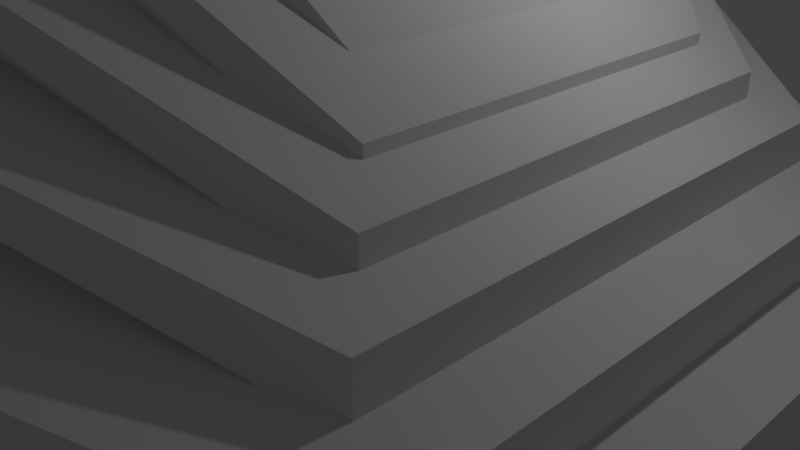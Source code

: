# Source: BladedDecoration.blend  (saved by Blender 2.79.0; exported with 4.5.12 LTS)
import bpy
from mathutils import Matrix  # noqa: F401  (used for matrix-valued properties, if any)

bpy.ops.wm.read_factory_settings(use_empty=True)
scene = bpy.context.scene
scene.name = 'Scene'

# ---- collections
col_collection_1 = bpy.data.collections.new('Collection 1'); scene.collection.children.link(col_collection_1)

# ---- world
world_world = bpy.data.worlds.new('World'); scene.world = world_world
world_world.color = (0.05088, 0.05088, 0.05088)
world_world.use_sun_shadow = False
world_world.sun_shadow_jitter_overblur = 0.0
world_world.cycles.sampling_method = 'MANUAL'

# ---- cameras
cam_camera = bpy.data.cameras.new('Camera')
cam_camera.clip_end = 100.0
cam_camera.lens = 35.0
cam_camera.sensor_width = 32.0
cam_camera.sensor_height = 18.0
cam_camera.ortho_scale = 7.314
cam_camera.dof.focus_distance = 0.0
cam_camera.dof.aperture_fstop = 128.0

# ---- lights
light_lamp = bpy.data.lights.new('Lamp', 'POINT')
light_lamp.transmission_factor = 0.0
light_lamp.cutoff_distance = 30.0
light_lamp.energy = 100.0
light_lamp.shadow_buffer_clip_start = 1.001
light_lamp.shadow_soft_size = 0.1
light_lamp.shadow_maximum_resolution = 0.006
light_lamp.use_absolute_resolution = True

# ---- meshes
me_cube = bpy.data.meshes.new('Cube')
me_cube.from_pydata([(-0.9362, -1.0, -1.0), (-1.7, -2.446, 4.189), (-0.9362, 1.0, -1.0), (-1.7, 2.446, 4.189), (1.064, -1.0, -1.0), (1.064, -1.0, 1.0), (1.064, 1.0, -1.0), (1.064, 1.0, 1.0), (-0.7695, 0.8332, 0.862), (-0.7695, -0.8332, 0.862), (-1.292, -2.038, 7.929), (-1.292, 2.038, 7.929), (0.897, 0.8332, 0.862), (0.897, 0.8332, 2.528), (0.897, -0.8332, 0.862), (0.897, -0.8332, 2.528), (-0.6264, 0.6902, 2.558), (-0.6264, -0.6902, 2.558), (-0.9423, -1.688, 11.38), (-0.9423, 1.688, 11.38), (0.7539, 0.6902, 2.558), (0.7539, 0.6902, 3.939), (0.7539, -0.6902, 2.558), (0.7539, -0.6902, 3.939), (-0.5192, 0.583, 3.86), (-0.5192, -0.583, 3.86), (-0.6801, -1.426, 14.04), (-0.6801, 1.426, 14.04), (0.6467, 0.583, 3.86), (0.6467, 0.583, 5.026), (0.6467, -0.583, 3.86), (0.6467, -0.583, 5.026), (-0.4296, 0.4934, 4.906), (-0.4296, -0.4934, 4.906), (-0.4609, -1.207, 16.16), (-0.4609, 1.207, 16.16), (0.5571, 0.4934, 4.906), (0.5571, 0.4934, 5.893), (0.5571, -0.4934, 4.906), (0.5571, -0.4934, 5.893), (-0.344, 0.4078, 5.828), (-0.344, -0.4078, 5.828), (-0.2515, -0.9976, 18.0), (-0.2515, 0.9976, 18.0), (0.4715, 0.4078, 5.828), (0.4715, 0.4078, 6.644), (0.4715, -0.4078, 5.828), (0.4715, -0.4078, 6.644), (-0.2757, 0.3395, 6.661), (-0.2757, -0.3395, 6.661), (-0.0844, -0.8305, 19.88), (-0.0844, 0.8305, 19.88), (0.4032, 0.3395, 6.661), (0.4032, 0.3395, 7.413), (0.4032, -0.3395, 6.661), (0.4032, -0.3395, 7.413), (-0.2176, 0.2813, 7.449), (-0.2176, -0.2813, 7.449), (0.05781, -0.6883, 21.34), (0.05781, 0.6883, 21.34), (0.3451, 0.2813, 7.449), (0.3451, 0.2813, 8.012), (0.3451, -0.2813, 7.449), (0.3451, -0.2813, 8.012), (-0.1691, 0.2329, 8.044), (-0.1691, -0.2329, 8.044), (0.1763, -0.5697, 22.83), (0.1763, 0.5697, 22.83), (0.2966, 0.2329, 8.044), (0.2966, 0.2329, 8.621), (0.2966, -0.2329, 8.044), (0.2966, -0.2329, 8.621), (-0.1178, 0.1815, 8.562), (-0.1178, -0.1815, 8.562), (0.302, -0.4441, 23.71), (0.302, 0.4441, 23.71), (0.2453, 0.1815, 8.562), (0.2453, 0.1815, 8.98), (0.2453, -0.1815, 8.562), (0.2453, -0.1815, 8.98), (-0.08256, 0.1463, 8.836), (-0.08256, -0.1463, 8.836), (0.3881, -0.3579, 24.55), (0.3881, 0.3579, 24.55), (0.2101, 0.1463, 8.836), (0.2101, 0.1463, 9.324), (0.2101, -0.1463, 8.836), (0.2101, -0.1463, 9.324)], [], [(0, 2, 3, 1), (2, 6, 7, 3), (6, 4, 5, 7), (4, 0, 1, 5), (2, 0, 4, 6), (7, 5, 1, 3), (9, 8, 11, 10), (8, 12, 13, 11), (12, 14, 15, 13), (14, 9, 10, 15), (8, 9, 14, 12), (13, 15, 10, 11), (17, 16, 19, 18), (16, 20, 21, 19), (20, 22, 23, 21), (22, 17, 18, 23), (16, 17, 22, 20), (21, 23, 18, 19), (25, 24, 27, 26), (24, 28, 29, 27), (28, 30, 31, 29), (30, 25, 26, 31), (24, 25, 30, 28), (29, 31, 26, 27), (33, 32, 35, 34), (32, 36, 37, 35), (36, 38, 39, 37), (38, 33, 34, 39), (32, 33, 38, 36), (37, 39, 34, 35), (41, 40, 43, 42), (40, 44, 45, 43), (44, 46, 47, 45), (46, 41, 42, 47), (40, 41, 46, 44), (45, 47, 42, 43), (49, 48, 51, 50), (48, 52, 53, 51), (52, 54, 55, 53), (54, 49, 50, 55), (48, 49, 54, 52), (53, 55, 50, 51), (57, 56, 59, 58), (56, 60, 61, 59), (60, 62, 63, 61), (62, 57, 58, 63), (56, 57, 62, 60), (61, 63, 58, 59), (65, 64, 67, 66), (64, 68, 69, 67), (68, 70, 71, 69), (70, 65, 66, 71), (64, 65, 70, 68), (69, 71, 66, 67), (73, 72, 75, 74), (72, 76, 77, 75), (76, 78, 79, 77), (78, 73, 74, 79), (72, 73, 78, 76), (77, 79, 74, 75), (81, 82, 83, 80), (80, 83, 85, 84), (84, 85, 87, 86), (86, 87, 82, 81), (80, 84, 86, 81), (85, 83, 82, 87)])
me_cube.use_remesh_preserve_volume = False
me_cube.use_remesh_preserve_attributes = False
me_cube.use_mirror_vertex_groups = False
me_cube.update()

# ---- objects
ob_bladeddecor = bpy.data.objects.new('BladedDecor', me_cube)
ob_lamp = bpy.data.objects.new('Lamp', light_lamp)
ob_camera = bpy.data.objects.new('Camera', cam_camera)

# ---- transforms, parenting, visibility, modifiers, constraints
ob_bladeddecor.location = (0.0, 0.0, 0.0)
ob_bladeddecor.scale = (5.0, 5.0, 0.5)
ob_bladeddecor.lineart.crease_threshold = 0.0
ob_lamp.location = (4.076, 1.005, 5.904)
ob_lamp.rotation_euler = (0.6503, 0.05522, 1.866)
ob_lamp.lock_rotations_4d = False
ob_lamp.empty_display_type = 'ARROWS'
ob_lamp.color = (0.0, 0.0, 0.0, 0.0)
ob_lamp.lineart.crease_threshold = 0.0
ob_camera.location = (7.481, -6.508, 5.344)
ob_camera.rotation_euler = (1.109, 0.0, 0.8149)
ob_camera.lock_rotations_4d = False
ob_camera.empty_display_type = 'ARROWS'
ob_camera.color = (0.0, 0.0, 0.0, 0.0)
ob_camera.display_type = 'WIRE'
ob_camera.lineart.crease_threshold = 0.0

# ---- collection membership
col_collection_1.objects.link(ob_bladeddecor)
col_collection_1.objects.link(ob_lamp)
col_collection_1.objects.link(ob_camera)

# ---- scene / render settings (as saved in the file)
scene.camera = ob_camera
scene.frame_start = 1; scene.frame_end = 250; scene.frame_set(1)
scene.render.engine = 'BLENDER_EEVEE_NEXT'
scene.render.resolution_percentage = 50
scene.render.dither_intensity = 0.0
scene.cycles.use_denoising = False
scene.cycles.samples = 128
scene.cycles.sampling_pattern = 'TABULATED_SOBOL'
scene.cycles.use_adaptive_sampling = False
scene.cycles.use_light_tree = False
scene.cycles.blur_glossy = 0.0
scene.cycles.sample_clamp_indirect = 0.0
scene.view_settings.view_transform = 'Standard'
bpy.context.view_layer.update()
